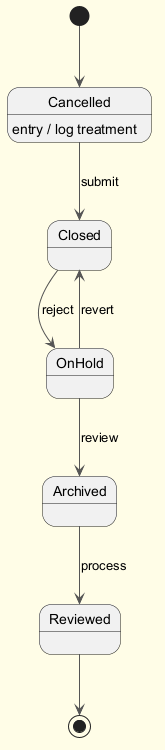

The diagram above was rendered by PlantUML. Its source (embedded in the PNG):
@startuml
skinparam backgroundColor #FFFDE7
skinparam classBackgroundColor #FFF9C4
skinparam classBorderColor #F57F17
skinparam ArrowColor #555555
[*] --> Cancelled
Cancelled --> Closed : submit
Cancelled : entry / log treatment
Closed --> OnHold : reject
OnHold --> Archived : review
Archived --> Reviewed : process
OnHold --> Closed : revert
Reviewed --> [*]
@enduml